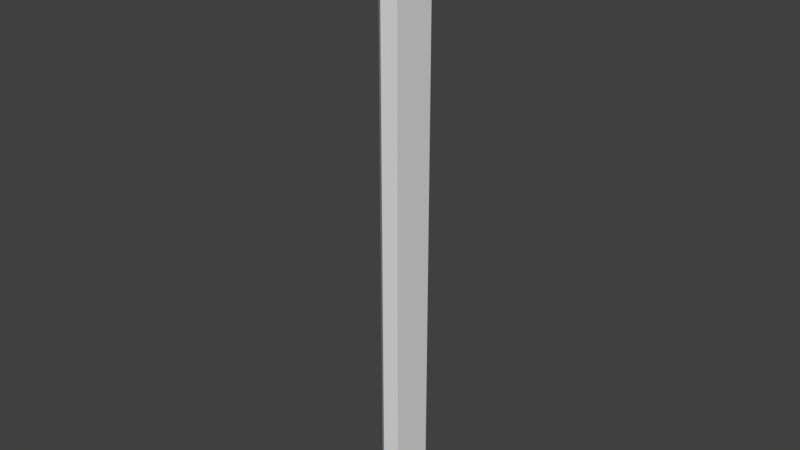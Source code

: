 # Source: A_PillarBaseTri_0.2x0.2x3.blend  (saved by Blender 2.79.0; exported with 4.5.12 LTS)
import bpy
from mathutils import Matrix  # noqa: F401  (used for matrix-valued properties, if any)

bpy.ops.wm.read_factory_settings(use_empty=True)
scene = bpy.context.scene
scene.name = 'Scene'

# ---- collections
col_collection_1 = bpy.data.collections.new('Collection 1'); scene.collection.children.link(col_collection_1)

# ---- world
world_world = bpy.data.worlds.new('World'); scene.world = world_world
world_world.color = (0.05088, 0.05088, 0.05088)
world_world.use_sun_shadow = False
world_world.sun_shadow_jitter_overblur = 0.0
world_world.cycles.sampling_method = 'MANUAL'

# ---- meshes
me_cube_002 = bpy.data.meshes.new('Cube.002')
me_cube_002.from_pydata([(-0.1414, -0.1414, 2.8), (4.215e-07, 5.96e-08, 0.0), (-0.1414, -0.1414, 0.0), (4.425e-07, -0.2, 2.8), (1.686e-07, -0.2, 0.0), (-0.08237, -0.1988, 2.8), (-0.08237, -0.1988, 1.937e-07), (4.215e-07, -1.192e-07, 2.8)], [], [(1, 2, 0, 7), (3, 7, 5), (5, 0, 2, 6), (4, 3, 5, 6), (2, 1, 6), (1, 4, 6), (0, 5, 7), (1, 7, 3, 4)])
me_cube_002.use_remesh_preserve_volume = False
me_cube_002.use_remesh_preserve_attributes = False
me_cube_002.use_mirror_vertex_groups = False
me_cube_002.update()

# ---- objects
ob_pillarbasetri_0_5x0_5x2_5 = bpy.data.objects.new('PillarBaseTri_0.5x0.5x2.5', me_cube_002)

# ---- transforms, parenting, visibility, modifiers, constraints
ob_pillarbasetri_0_5x0_5x2_5.location = (0.0, 0.0, 0.0)
ob_pillarbasetri_0_5x0_5x2_5.lock_rotations_4d = False
ob_pillarbasetri_0_5x0_5x2_5.empty_display_type = 'ARROWS'
ob_pillarbasetri_0_5x0_5x2_5.lineart.crease_threshold = 0.0

# ---- collection membership
col_collection_1.objects.link(ob_pillarbasetri_0_5x0_5x2_5)

# ---- scene / render settings (as saved in the file)
scene.frame_start = 1; scene.frame_end = 250; scene.frame_set(1)
scene.render.engine = 'BLENDER_EEVEE_NEXT'
scene.render.resolution_percentage = 50
scene.render.dither_intensity = 0.0
scene.cycles.use_denoising = False
scene.cycles.samples = 128
scene.cycles.sampling_pattern = 'TABULATED_SOBOL'
scene.cycles.use_adaptive_sampling = False
scene.cycles.use_light_tree = False
scene.cycles.blur_glossy = 0.0
scene.cycles.sample_clamp_indirect = 0.0
scene.view_settings.view_transform = 'Standard'
bpy.context.view_layer.update()

# ---- added for rendering (the .blend has no active camera and no usable light): camera, sun
cam_auto = bpy.data.cameras.new('AutoCamera')
cam_auto.lens = 50.0
cam_auto.sensor_width = 36.0
cam_auto.clip_end = 1000.0
ob_auto_camera = bpy.data.objects.new('AutoCamera', cam_auto)
scene.collection.objects.link(ob_auto_camera)
ob_auto_camera.location = (2.52981, -3.22063, 3.48042)
ob_auto_camera.rotation_euler = (1.09748, -7.21219e-08, 0.694738)
scene.camera = ob_auto_camera
light_auto_sun = bpy.data.lights.new('AutoSun', 'SUN')
light_auto_sun.energy = 3.0
light_auto_sun.angle = 0.0523599
ob_auto_sun = bpy.data.objects.new('AutoSun', light_auto_sun)
scene.collection.objects.link(ob_auto_sun)
ob_auto_sun.rotation_euler = (0.872665, 0.174533, 0.523599)
bpy.context.view_layer.update()
